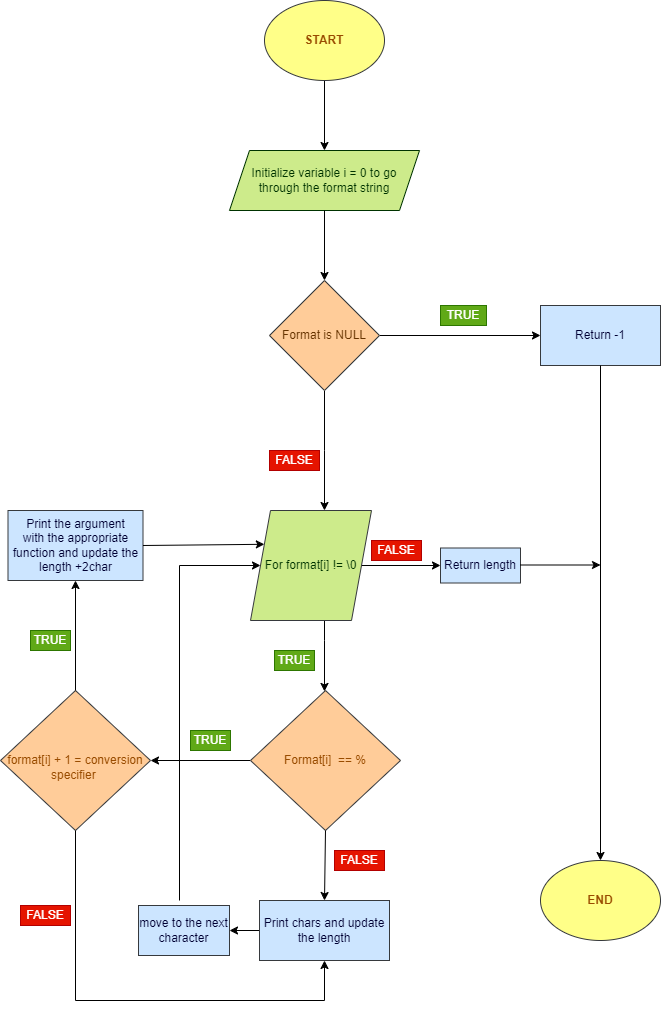

The diagram above was exported from draw.io. Its source (the exported page's mxGraphModel, read from the mxfile embedded in the PNG):
<mxGraphModel dx="1050" dy="1703" grid="1" gridSize="10" guides="1" tooltips="1" connect="1" arrows="1" fold="1" page="1" pageScale="1" pageWidth="827" pageHeight="1169" math="0" shadow="0">
  <root>
    <mxCell id="0" />
    <mxCell id="1" parent="0" />
    <mxCell id="fra7mllUpNiX8jVVtDDL-8" value="" style="edgeStyle=orthogonalEdgeStyle;rounded=0;orthogonalLoop=1;jettySize=auto;html=1;entryX=0.5;entryY=0;entryDx=0;entryDy=0;" edge="1" parent="1" source="fra7mllUpNiX8jVVtDDL-1" target="fra7mllUpNiX8jVVtDDL-20">
      <mxGeometry relative="1" as="geometry">
        <mxPoint x="414" y="-1040" as="targetPoint" />
      </mxGeometry>
    </mxCell>
    <mxCell id="fra7mllUpNiX8jVVtDDL-1" value="&lt;b style=&quot;&quot;&gt;&lt;font color=&quot;#994c00&quot;&gt;START&lt;/font&gt;&lt;/b&gt;" style="ellipse;whiteSpace=wrap;html=1;fillColor=#ffff88;strokeColor=#36393d;" vertex="1" parent="1">
      <mxGeometry x="354" y="-1160" width="120" height="80" as="geometry" />
    </mxCell>
    <mxCell id="fra7mllUpNiX8jVVtDDL-2" value="&lt;b style=&quot;&quot;&gt;&lt;font color=&quot;#994c00&quot;&gt;END&lt;/font&gt;&lt;/b&gt;" style="ellipse;whiteSpace=wrap;html=1;fillColor=#ffff88;strokeColor=#36393d;" vertex="1" parent="1">
      <mxGeometry x="630" y="-300" width="120" height="80" as="geometry" />
    </mxCell>
    <mxCell id="fra7mllUpNiX8jVVtDDL-10" value="" style="edgeStyle=orthogonalEdgeStyle;rounded=0;orthogonalLoop=1;jettySize=auto;html=1;" edge="1" parent="1" source="fra7mllUpNiX8jVVtDDL-7" target="fra7mllUpNiX8jVVtDDL-9">
      <mxGeometry relative="1" as="geometry" />
    </mxCell>
    <mxCell id="fra7mllUpNiX8jVVtDDL-15" value="" style="edgeStyle=orthogonalEdgeStyle;rounded=0;orthogonalLoop=1;jettySize=auto;html=1;" edge="1" parent="1" source="fra7mllUpNiX8jVVtDDL-7">
      <mxGeometry relative="1" as="geometry">
        <mxPoint x="414" y="-650" as="targetPoint" />
      </mxGeometry>
    </mxCell>
    <mxCell id="fra7mllUpNiX8jVVtDDL-7" value="&lt;font color=&quot;#663300&quot;&gt;Format is NULL&lt;/font&gt;" style="rhombus;whiteSpace=wrap;html=1;fillColor=#ffcc99;strokeColor=#36393d;" vertex="1" parent="1">
      <mxGeometry x="359" y="-880" width="110" height="110" as="geometry" />
    </mxCell>
    <mxCell id="fra7mllUpNiX8jVVtDDL-9" value="&lt;font color=&quot;#000033&quot;&gt;Return -1&lt;/font&gt;" style="whiteSpace=wrap;html=1;fillColor=#cce5ff;strokeColor=#36393d;" vertex="1" parent="1">
      <mxGeometry x="630" y="-855" width="120" height="60" as="geometry" />
    </mxCell>
    <mxCell id="fra7mllUpNiX8jVVtDDL-11" value="" style="endArrow=classic;html=1;rounded=0;exitX=0.5;exitY=1;exitDx=0;exitDy=0;entryX=0.5;entryY=0;entryDx=0;entryDy=0;" edge="1" parent="1" source="fra7mllUpNiX8jVVtDDL-9" target="fra7mllUpNiX8jVVtDDL-2">
      <mxGeometry width="50" height="50" relative="1" as="geometry">
        <mxPoint x="390" y="-620" as="sourcePoint" />
        <mxPoint x="690" y="-310" as="targetPoint" />
      </mxGeometry>
    </mxCell>
    <mxCell id="fra7mllUpNiX8jVVtDDL-12" value="TRUE" style="text;html=1;strokeColor=#2D7600;fillColor=#60a917;align=center;verticalAlign=middle;whiteSpace=wrap;rounded=0;fontColor=#ffffff;" vertex="1" parent="1">
      <mxGeometry x="530" y="-855" width="46" height="20" as="geometry" />
    </mxCell>
    <mxCell id="fra7mllUpNiX8jVVtDDL-24" value="" style="edgeStyle=orthogonalEdgeStyle;rounded=0;orthogonalLoop=1;jettySize=auto;html=1;" edge="1" parent="1" target="fra7mllUpNiX8jVVtDDL-23">
      <mxGeometry relative="1" as="geometry">
        <mxPoint x="414" y="-540" as="sourcePoint" />
        <Array as="points">
          <mxPoint x="414" y="-520" />
          <mxPoint x="414" y="-520" />
        </Array>
      </mxGeometry>
    </mxCell>
    <mxCell id="fra7mllUpNiX8jVVtDDL-31" value="" style="edgeStyle=orthogonalEdgeStyle;rounded=0;orthogonalLoop=1;jettySize=auto;html=1;exitX=1;exitY=0.5;exitDx=0;exitDy=0;" edge="1" parent="1" source="fra7mllUpNiX8jVVtDDL-37" target="fra7mllUpNiX8jVVtDDL-30">
      <mxGeometry relative="1" as="geometry">
        <mxPoint x="469" y="-595" as="sourcePoint" />
      </mxGeometry>
    </mxCell>
    <mxCell id="fra7mllUpNiX8jVVtDDL-16" value="FALSE" style="text;html=1;strokeColor=#B20000;fillColor=#e51400;align=center;verticalAlign=middle;whiteSpace=wrap;rounded=0;fontColor=#ffffff;" vertex="1" parent="1">
      <mxGeometry x="359" y="-710" width="50" height="20" as="geometry" />
    </mxCell>
    <mxCell id="fra7mllUpNiX8jVVtDDL-20" value="&lt;font color=&quot;#003300&quot;&gt;Initialize variable i = 0 to go through the format string&lt;/font&gt;" style="shape=parallelogram;perimeter=parallelogramPerimeter;whiteSpace=wrap;html=1;fixedSize=1;fillColor=#cdeb8b;strokeColor=#003300;" vertex="1" parent="1">
      <mxGeometry x="319" y="-1010" width="190" height="60" as="geometry" />
    </mxCell>
    <mxCell id="fra7mllUpNiX8jVVtDDL-21" value="" style="endArrow=classic;html=1;rounded=0;exitX=0.5;exitY=1;exitDx=0;exitDy=0;entryX=0.5;entryY=0;entryDx=0;entryDy=0;" edge="1" parent="1" source="fra7mllUpNiX8jVVtDDL-20" target="fra7mllUpNiX8jVVtDDL-7">
      <mxGeometry width="50" height="50" relative="1" as="geometry">
        <mxPoint x="390" y="-810" as="sourcePoint" />
        <mxPoint x="440" y="-860" as="targetPoint" />
      </mxGeometry>
    </mxCell>
    <mxCell id="fra7mllUpNiX8jVVtDDL-48" value="" style="edgeStyle=orthogonalEdgeStyle;rounded=0;orthogonalLoop=1;jettySize=auto;html=1;" edge="1" parent="1" source="fra7mllUpNiX8jVVtDDL-23">
      <mxGeometry relative="1" as="geometry">
        <mxPoint x="240" y="-400" as="targetPoint" />
      </mxGeometry>
    </mxCell>
    <mxCell id="fra7mllUpNiX8jVVtDDL-23" value="&lt;font color=&quot;#994c00&quot;&gt;Format[i]&amp;nbsp; == %&lt;/font&gt;" style="rhombus;whiteSpace=wrap;html=1;fillColor=#ffcc99;strokeColor=#36393d;" vertex="1" parent="1">
      <mxGeometry x="340" y="-470" width="150" height="140" as="geometry" />
    </mxCell>
    <mxCell id="fra7mllUpNiX8jVVtDDL-25" value="TRUE" style="text;html=1;strokeColor=#2D7600;fillColor=#60a917;align=center;verticalAlign=middle;whiteSpace=wrap;rounded=0;fontColor=#ffffff;" vertex="1" parent="1">
      <mxGeometry x="364" y="-510" width="40" height="20" as="geometry" />
    </mxCell>
    <mxCell id="fra7mllUpNiX8jVVtDDL-27" value="FALSE" style="text;html=1;strokeColor=#B20000;fillColor=#e51400;align=center;verticalAlign=middle;whiteSpace=wrap;rounded=0;fontColor=#ffffff;" vertex="1" parent="1">
      <mxGeometry x="461" y="-620" width="50" height="20" as="geometry" />
    </mxCell>
    <mxCell id="fra7mllUpNiX8jVVtDDL-30" value="&lt;font color=&quot;#000033&quot;&gt;Return length&lt;/font&gt;" style="whiteSpace=wrap;html=1;fillColor=#cce5ff;strokeColor=#36393d;" vertex="1" parent="1">
      <mxGeometry x="530" y="-612.5" width="80" height="35" as="geometry" />
    </mxCell>
    <mxCell id="fra7mllUpNiX8jVVtDDL-35" value="" style="endArrow=classic;html=1;rounded=0;" edge="1" parent="1">
      <mxGeometry width="50" height="50" relative="1" as="geometry">
        <mxPoint x="610" y="-595.5" as="sourcePoint" />
        <mxPoint x="690" y="-595.5" as="targetPoint" />
      </mxGeometry>
    </mxCell>
    <mxCell id="fra7mllUpNiX8jVVtDDL-37" value="&lt;font color=&quot;#003300&quot;&gt;For format[i] != \0&lt;/font&gt;" style="shape=parallelogram;perimeter=parallelogramPerimeter;whiteSpace=wrap;html=1;fixedSize=1;fillColor=#cdeb8b;strokeColor=#36393d;" vertex="1" parent="1">
      <mxGeometry x="340" y="-650" width="121" height="110" as="geometry" />
    </mxCell>
    <mxCell id="fra7mllUpNiX8jVVtDDL-43" value="" style="edgeStyle=orthogonalEdgeStyle;rounded=0;orthogonalLoop=1;jettySize=auto;html=1;entryX=1;entryY=0.5;entryDx=0;entryDy=0;" edge="1" parent="1" source="fra7mllUpNiX8jVVtDDL-39" target="fra7mllUpNiX8jVVtDDL-42">
      <mxGeometry relative="1" as="geometry">
        <mxPoint x="320" y="-270" as="targetPoint" />
      </mxGeometry>
    </mxCell>
    <mxCell id="fra7mllUpNiX8jVVtDDL-39" value="&lt;font color=&quot;#000033&quot;&gt;Print chars and update the length&lt;/font&gt;" style="whiteSpace=wrap;html=1;fillColor=#cce5ff;strokeColor=#36393d;" vertex="1" parent="1">
      <mxGeometry x="349" y="-260" width="130" height="60" as="geometry" />
    </mxCell>
    <mxCell id="fra7mllUpNiX8jVVtDDL-41" value="FALSE" style="text;html=1;strokeColor=#B20000;fillColor=#e51400;align=center;verticalAlign=middle;whiteSpace=wrap;rounded=0;fontColor=#ffffff;" vertex="1" parent="1">
      <mxGeometry x="424" y="-310" width="50" height="20" as="geometry" />
    </mxCell>
    <mxCell id="fra7mllUpNiX8jVVtDDL-42" value="&lt;font color=&quot;#000033&quot;&gt;move to the next character&lt;/font&gt;" style="whiteSpace=wrap;html=1;fillColor=#cce5ff;strokeColor=#36393d;" vertex="1" parent="1">
      <mxGeometry x="228" y="-255" width="91" height="50" as="geometry" />
    </mxCell>
    <mxCell id="fra7mllUpNiX8jVVtDDL-44" value="" style="endArrow=classic;html=1;rounded=0;entryX=0;entryY=0.5;entryDx=0;entryDy=0;" edge="1" parent="1" target="fra7mllUpNiX8jVVtDDL-37">
      <mxGeometry width="50" height="50" relative="1" as="geometry">
        <mxPoint x="269" y="-260" as="sourcePoint" />
        <mxPoint x="269" y="-600" as="targetPoint" />
        <Array as="points">
          <mxPoint x="269" y="-595" />
        </Array>
      </mxGeometry>
    </mxCell>
    <mxCell id="fra7mllUpNiX8jVVtDDL-46" value="" style="endArrow=classic;html=1;rounded=0;entryX=0.5;entryY=0;entryDx=0;entryDy=0;exitX=0.5;exitY=1;exitDx=0;exitDy=0;" edge="1" parent="1" source="fra7mllUpNiX8jVVtDDL-23" target="fra7mllUpNiX8jVVtDDL-39">
      <mxGeometry width="50" height="50" relative="1" as="geometry">
        <mxPoint x="390" y="-410" as="sourcePoint" />
        <mxPoint x="440" y="-460" as="targetPoint" />
        <Array as="points" />
      </mxGeometry>
    </mxCell>
    <mxCell id="fra7mllUpNiX8jVVtDDL-49" value="&lt;br&gt;&lt;font color=&quot;#994c00&quot;&gt;format[i] + 1 = conversion specifier&amp;nbsp;&lt;/font&gt;" style="rhombus;whiteSpace=wrap;html=1;fillColor=#ffcc99;strokeColor=#36393d;" vertex="1" parent="1">
      <mxGeometry x="90" y="-470" width="150" height="140" as="geometry" />
    </mxCell>
    <mxCell id="fra7mllUpNiX8jVVtDDL-50" value="&lt;font color=&quot;#000033&quot;&gt;Print the argument&lt;br&gt;with the appropriate function and update the length +2char&lt;/font&gt;" style="whiteSpace=wrap;html=1;fillColor=#cce5ff;strokeColor=#36393d;" vertex="1" parent="1">
      <mxGeometry x="97.5" y="-650" width="135" height="70" as="geometry" />
    </mxCell>
    <mxCell id="fra7mllUpNiX8jVVtDDL-52" value="TRUE" style="text;html=1;strokeColor=#2D7600;fillColor=#60a917;align=center;verticalAlign=middle;whiteSpace=wrap;rounded=0;fontColor=#ffffff;" vertex="1" parent="1">
      <mxGeometry x="280" y="-430" width="40" height="20" as="geometry" />
    </mxCell>
    <mxCell id="fra7mllUpNiX8jVVtDDL-53" value="TRUE" style="text;html=1;strokeColor=#2D7600;fillColor=#60a917;align=center;verticalAlign=middle;whiteSpace=wrap;rounded=0;fontColor=#ffffff;" vertex="1" parent="1">
      <mxGeometry x="120" y="-530" width="40" height="20" as="geometry" />
    </mxCell>
    <mxCell id="fra7mllUpNiX8jVVtDDL-54" value="" style="endArrow=classic;html=1;rounded=0;exitX=0.5;exitY=0;exitDx=0;exitDy=0;entryX=0.5;entryY=1;entryDx=0;entryDy=0;" edge="1" parent="1" source="fra7mllUpNiX8jVVtDDL-49" target="fra7mllUpNiX8jVVtDDL-50">
      <mxGeometry width="50" height="50" relative="1" as="geometry">
        <mxPoint x="160" y="-470" as="sourcePoint" />
        <mxPoint x="168" y="-580" as="targetPoint" />
      </mxGeometry>
    </mxCell>
    <mxCell id="fra7mllUpNiX8jVVtDDL-55" value="" style="endArrow=classic;html=1;rounded=0;exitX=1;exitY=0.5;exitDx=0;exitDy=0;entryX=0;entryY=0.25;entryDx=0;entryDy=0;" edge="1" parent="1" source="fra7mllUpNiX8jVVtDDL-50" target="fra7mllUpNiX8jVVtDDL-37">
      <mxGeometry width="50" height="50" relative="1" as="geometry">
        <mxPoint x="230" y="-620" as="sourcePoint" />
        <mxPoint x="280" y="-670" as="targetPoint" />
      </mxGeometry>
    </mxCell>
    <mxCell id="fra7mllUpNiX8jVVtDDL-61" value="" style="endArrow=classic;html=1;rounded=0;exitX=0.5;exitY=1;exitDx=0;exitDy=0;entryX=0.5;entryY=1;entryDx=0;entryDy=0;" edge="1" parent="1" source="fra7mllUpNiX8jVVtDDL-49" target="fra7mllUpNiX8jVVtDDL-39">
      <mxGeometry width="50" height="50" relative="1" as="geometry">
        <mxPoint x="178" y="-320" as="sourcePoint" />
        <mxPoint x="165" y="-140" as="targetPoint" />
        <Array as="points">
          <mxPoint x="165" y="-160" />
          <mxPoint x="414" y="-160" />
        </Array>
      </mxGeometry>
    </mxCell>
    <mxCell id="fra7mllUpNiX8jVVtDDL-62" value="FALSE" style="text;html=1;strokeColor=#B20000;fillColor=#e51400;align=center;verticalAlign=middle;whiteSpace=wrap;rounded=0;fontColor=#ffffff;" vertex="1" parent="1">
      <mxGeometry x="110" y="-255" width="50" height="20" as="geometry" />
    </mxCell>
  </root>
</mxGraphModel>